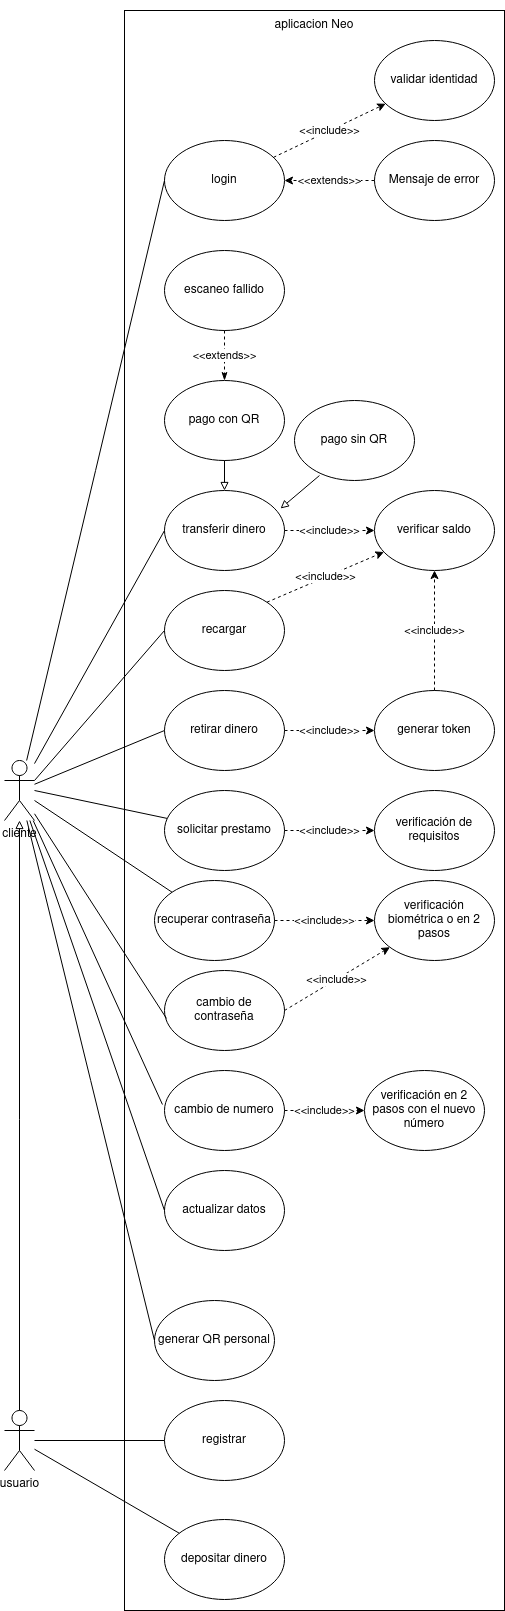

The diagram above was exported from draw.io. Its source (the exported page's mxGraphModel, read from the mxfile embedded in the PNG):
<mxGraphModel dx="1422" dy="1891" grid="1" gridSize="10" guides="1" tooltips="1" connect="1" arrows="1" fold="1" page="1" pageScale="1" pageWidth="827" pageHeight="1169" math="0" shadow="0">
  <root>
    <mxCell id="0" />
    <mxCell id="1" parent="0" />
    <mxCell id="xoq2YDQE5HF9h2IvqGk6-3" style="rounded=0;orthogonalLoop=1;jettySize=auto;html=1;endArrow=none;endFill=0;" edge="1" parent="1" target="kMbGCms4sSj-jszRTMLO-32">
      <mxGeometry relative="1" as="geometry">
        <mxPoint x="190" y="500" as="sourcePoint" />
      </mxGeometry>
    </mxCell>
    <mxCell id="xoq2YDQE5HF9h2IvqGk6-6" style="edgeStyle=none;rounded=0;orthogonalLoop=1;jettySize=auto;html=1;endArrow=none;endFill=0;" edge="1" parent="1" source="kMbGCms4sSj-jszRTMLO-2" target="kMbGCms4sSj-jszRTMLO-19">
      <mxGeometry relative="1" as="geometry" />
    </mxCell>
    <mxCell id="xoq2YDQE5HF9h2IvqGk6-7" style="edgeStyle=none;rounded=0;orthogonalLoop=1;jettySize=auto;html=1;entryX=0.017;entryY=0.6;entryDx=0;entryDy=0;entryPerimeter=0;endArrow=none;endFill=0;" edge="1" parent="1" source="kMbGCms4sSj-jszRTMLO-2" target="kMbGCms4sSj-jszRTMLO-21">
      <mxGeometry relative="1" as="geometry" />
    </mxCell>
    <mxCell id="xoq2YDQE5HF9h2IvqGk6-8" style="edgeStyle=none;rounded=0;orthogonalLoop=1;jettySize=auto;html=1;entryX=-0.017;entryY=0.425;entryDx=0;entryDy=0;entryPerimeter=0;endArrow=none;endFill=0;" edge="1" parent="1" source="kMbGCms4sSj-jszRTMLO-2" target="kMbGCms4sSj-jszRTMLO-22">
      <mxGeometry relative="1" as="geometry" />
    </mxCell>
    <mxCell id="xoq2YDQE5HF9h2IvqGk6-9" style="edgeStyle=none;rounded=0;orthogonalLoop=1;jettySize=auto;html=1;entryX=0;entryY=0.5;entryDx=0;entryDy=0;endArrow=none;endFill=0;" edge="1" parent="1" source="kMbGCms4sSj-jszRTMLO-2" target="kMbGCms4sSj-jszRTMLO-23">
      <mxGeometry relative="1" as="geometry" />
    </mxCell>
    <mxCell id="xoq2YDQE5HF9h2IvqGk6-11" style="edgeStyle=none;rounded=0;orthogonalLoop=1;jettySize=auto;html=1;entryX=0;entryY=0.5;entryDx=0;entryDy=0;endArrow=none;endFill=0;" edge="1" parent="1" source="kMbGCms4sSj-jszRTMLO-2" target="kMbGCms4sSj-jszRTMLO-17">
      <mxGeometry relative="1" as="geometry" />
    </mxCell>
    <mxCell id="xoq2YDQE5HF9h2IvqGk6-12" style="edgeStyle=none;rounded=0;orthogonalLoop=1;jettySize=auto;html=1;entryX=0;entryY=0.5;entryDx=0;entryDy=0;endArrow=none;endFill=0;" edge="1" parent="1" source="kMbGCms4sSj-jszRTMLO-2" target="kMbGCms4sSj-jszRTMLO-16">
      <mxGeometry relative="1" as="geometry" />
    </mxCell>
    <mxCell id="xoq2YDQE5HF9h2IvqGk6-19" style="edgeStyle=none;rounded=0;orthogonalLoop=1;jettySize=auto;html=1;entryX=0;entryY=0.5;entryDx=0;entryDy=0;startArrow=none;startFill=0;endArrow=none;endFill=0;" edge="1" parent="1" source="kMbGCms4sSj-jszRTMLO-2" target="xoq2YDQE5HF9h2IvqGk6-17">
      <mxGeometry relative="1" as="geometry" />
    </mxCell>
    <mxCell id="kMbGCms4sSj-jszRTMLO-2" value="cliente" style="shape=umlActor;verticalLabelPosition=bottom;verticalAlign=top;html=1;outlineConnect=0;fillColor=none;" parent="1" vertex="1">
      <mxGeometry x="160" y="470" width="30" height="60" as="geometry" />
    </mxCell>
    <mxCell id="kMbGCms4sSj-jszRTMLO-10" value="" style="edgeStyle=none;rounded=0;orthogonalLoop=1;jettySize=auto;html=1;startArrow=none;startFill=0;endArrow=block;endFill=0;strokeWidth=1;" parent="1" source="kMbGCms4sSj-jszRTMLO-3" target="kMbGCms4sSj-jszRTMLO-2" edge="1">
      <mxGeometry relative="1" as="geometry" />
    </mxCell>
    <mxCell id="kMbGCms4sSj-jszRTMLO-15" style="edgeStyle=none;rounded=0;orthogonalLoop=1;jettySize=auto;html=1;entryX=0;entryY=0.5;entryDx=0;entryDy=0;startArrow=none;startFill=0;endArrow=none;endFill=0;strokeWidth=1;" parent="1" source="kMbGCms4sSj-jszRTMLO-3" target="kMbGCms4sSj-jszRTMLO-13" edge="1">
      <mxGeometry relative="1" as="geometry" />
    </mxCell>
    <mxCell id="xoq2YDQE5HF9h2IvqGk6-13" style="edgeStyle=none;rounded=0;orthogonalLoop=1;jettySize=auto;html=1;endArrow=none;endFill=0;" edge="1" parent="1" source="kMbGCms4sSj-jszRTMLO-3" target="kMbGCms4sSj-jszRTMLO-42">
      <mxGeometry relative="1" as="geometry" />
    </mxCell>
    <mxCell id="kMbGCms4sSj-jszRTMLO-3" value="usuario" style="shape=umlActor;verticalLabelPosition=bottom;verticalAlign=top;html=1;outlineConnect=0;fillColor=none;" parent="1" vertex="1">
      <mxGeometry x="160" y="1120" width="30" height="60" as="geometry" />
    </mxCell>
    <mxCell id="kMbGCms4sSj-jszRTMLO-11" value="" style="rounded=0;whiteSpace=wrap;html=1;fillColor=none;" parent="1" vertex="1">
      <mxGeometry x="280" y="-280" width="380" height="1600" as="geometry" />
    </mxCell>
    <mxCell id="kMbGCms4sSj-jszRTMLO-12" value="aplicacion Neo" style="text;html=1;strokeColor=none;fillColor=none;align=center;verticalAlign=middle;whiteSpace=wrap;rounded=0;" parent="1" vertex="1">
      <mxGeometry x="390" y="-290" width="160" height="50" as="geometry" />
    </mxCell>
    <mxCell id="kMbGCms4sSj-jszRTMLO-13" value="registrar" style="ellipse;whiteSpace=wrap;html=1;fillColor=none;" parent="1" vertex="1">
      <mxGeometry x="320" y="1110" width="120" height="80" as="geometry" />
    </mxCell>
    <mxCell id="kMbGCms4sSj-jszRTMLO-25" value="&amp;lt;&amp;lt;include&amp;gt;&amp;gt;" style="edgeStyle=none;rounded=0;orthogonalLoop=1;jettySize=auto;html=1;startArrow=none;startFill=0;endArrow=classic;endFill=1;strokeWidth=1;dashed=1;" parent="1" source="kMbGCms4sSj-jszRTMLO-16" target="kMbGCms4sSj-jszRTMLO-24" edge="1">
      <mxGeometry relative="1" as="geometry" />
    </mxCell>
    <mxCell id="kMbGCms4sSj-jszRTMLO-16" value="login" style="ellipse;whiteSpace=wrap;html=1;fillColor=none;" parent="1" vertex="1">
      <mxGeometry x="320" y="-150" width="120" height="80" as="geometry" />
    </mxCell>
    <mxCell id="kMbGCms4sSj-jszRTMLO-33" value="&amp;lt;&amp;lt;include&amp;gt;&amp;gt;" style="edgeStyle=none;rounded=0;orthogonalLoop=1;jettySize=auto;html=1;dashed=1;startArrow=none;startFill=0;endArrow=classic;endFill=1;strokeWidth=1;" parent="1" source="kMbGCms4sSj-jszRTMLO-17" target="kMbGCms4sSj-jszRTMLO-31" edge="1">
      <mxGeometry relative="1" as="geometry" />
    </mxCell>
    <mxCell id="kMbGCms4sSj-jszRTMLO-17" value="transferir dinero" style="ellipse;whiteSpace=wrap;html=1;fillColor=none;" parent="1" vertex="1">
      <mxGeometry x="320" y="200" width="120" height="80" as="geometry" />
    </mxCell>
    <mxCell id="kMbGCms4sSj-jszRTMLO-36" value="&amp;lt;&amp;lt;include&amp;gt;&amp;gt;" style="edgeStyle=none;rounded=0;orthogonalLoop=1;jettySize=auto;html=1;exitX=1;exitY=0;exitDx=0;exitDy=0;dashed=1;startArrow=none;startFill=0;endArrow=classic;endFill=1;strokeWidth=1;" parent="1" source="kMbGCms4sSj-jszRTMLO-18" target="kMbGCms4sSj-jszRTMLO-31" edge="1">
      <mxGeometry relative="1" as="geometry" />
    </mxCell>
    <mxCell id="xoq2YDQE5HF9h2IvqGk6-5" style="rounded=0;orthogonalLoop=1;jettySize=auto;html=1;exitX=0;exitY=0.5;exitDx=0;exitDy=0;entryX=1;entryY=0.3333333333333333;entryDx=0;entryDy=0;entryPerimeter=0;endArrow=none;endFill=0;" edge="1" parent="1" source="kMbGCms4sSj-jszRTMLO-18" target="kMbGCms4sSj-jszRTMLO-2">
      <mxGeometry relative="1" as="geometry" />
    </mxCell>
    <mxCell id="kMbGCms4sSj-jszRTMLO-18" value="recargar" style="ellipse;whiteSpace=wrap;html=1;fillColor=none;" parent="1" vertex="1">
      <mxGeometry x="320" y="300" width="120" height="80" as="geometry" />
    </mxCell>
    <mxCell id="kMbGCms4sSj-jszRTMLO-38" value="&amp;lt;&amp;lt;include&amp;gt;&amp;gt;" style="edgeStyle=none;rounded=0;orthogonalLoop=1;jettySize=auto;html=1;dashed=1;startArrow=none;startFill=0;endArrow=classic;endFill=1;strokeWidth=1;" parent="1" source="kMbGCms4sSj-jszRTMLO-19" target="kMbGCms4sSj-jszRTMLO-37" edge="1">
      <mxGeometry relative="1" as="geometry" />
    </mxCell>
    <mxCell id="kMbGCms4sSj-jszRTMLO-19" value="recuperar contraseña" style="ellipse;whiteSpace=wrap;html=1;fillColor=none;" parent="1" vertex="1">
      <mxGeometry x="310" y="590" width="120" height="80" as="geometry" />
    </mxCell>
    <mxCell id="kMbGCms4sSj-jszRTMLO-39" value="&amp;lt;&amp;lt;include&amp;gt;&amp;gt;" style="edgeStyle=none;rounded=0;orthogonalLoop=1;jettySize=auto;html=1;dashed=1;startArrow=none;startFill=0;endArrow=classic;endFill=1;strokeWidth=1;" parent="1" source="kMbGCms4sSj-jszRTMLO-20" target="kMbGCms4sSj-jszRTMLO-31" edge="1">
      <mxGeometry relative="1" as="geometry" />
    </mxCell>
    <mxCell id="kMbGCms4sSj-jszRTMLO-20" value="generar token" style="ellipse;whiteSpace=wrap;html=1;fillColor=none;" parent="1" vertex="1">
      <mxGeometry x="530" y="400" width="120" height="80" as="geometry" />
    </mxCell>
    <mxCell id="xoq2YDQE5HF9h2IvqGk6-2" value="&amp;lt;&amp;lt;include&amp;gt;&amp;gt;" style="rounded=0;orthogonalLoop=1;jettySize=auto;html=1;exitX=1;exitY=0.5;exitDx=0;exitDy=0;dashed=1;" edge="1" parent="1" source="kMbGCms4sSj-jszRTMLO-21" target="kMbGCms4sSj-jszRTMLO-37">
      <mxGeometry relative="1" as="geometry" />
    </mxCell>
    <mxCell id="kMbGCms4sSj-jszRTMLO-21" value="cambio de contraseña" style="ellipse;whiteSpace=wrap;html=1;fillColor=none;" parent="1" vertex="1">
      <mxGeometry x="320" y="680" width="120" height="80" as="geometry" />
    </mxCell>
    <mxCell id="kMbGCms4sSj-jszRTMLO-44" value="&amp;lt;&amp;lt;include&amp;gt;&amp;gt;" style="edgeStyle=none;rounded=0;orthogonalLoop=1;jettySize=auto;html=1;dashed=1;startArrow=none;startFill=0;endArrow=classic;endFill=1;strokeWidth=1;" parent="1" source="kMbGCms4sSj-jszRTMLO-22" target="kMbGCms4sSj-jszRTMLO-43" edge="1">
      <mxGeometry relative="1" as="geometry" />
    </mxCell>
    <mxCell id="kMbGCms4sSj-jszRTMLO-22" value="cambio de numero" style="ellipse;whiteSpace=wrap;html=1;fillColor=none;" parent="1" vertex="1">
      <mxGeometry x="320" y="780" width="120" height="80" as="geometry" />
    </mxCell>
    <mxCell id="kMbGCms4sSj-jszRTMLO-23" value="actualizar datos" style="ellipse;whiteSpace=wrap;html=1;fillColor=none;" parent="1" vertex="1">
      <mxGeometry x="320" y="880" width="120" height="80" as="geometry" />
    </mxCell>
    <mxCell id="kMbGCms4sSj-jszRTMLO-24" value="validar identidad" style="ellipse;whiteSpace=wrap;html=1;fillColor=none;" parent="1" vertex="1">
      <mxGeometry x="530" y="-250" width="120" height="80" as="geometry" />
    </mxCell>
    <mxCell id="kMbGCms4sSj-jszRTMLO-29" value="&amp;lt;&amp;lt;extends&amp;gt;&amp;gt;" style="edgeStyle=none;rounded=0;orthogonalLoop=1;jettySize=auto;html=1;dashed=1;startArrow=none;startFill=0;endArrow=classic;endFill=1;strokeWidth=1;" parent="1" source="kMbGCms4sSj-jszRTMLO-26" target="kMbGCms4sSj-jszRTMLO-16" edge="1">
      <mxGeometry relative="1" as="geometry" />
    </mxCell>
    <mxCell id="kMbGCms4sSj-jszRTMLO-26" value="Mensaje de error" style="ellipse;whiteSpace=wrap;html=1;fillColor=none;" parent="1" vertex="1">
      <mxGeometry x="530" y="-150" width="120" height="80" as="geometry" />
    </mxCell>
    <mxCell id="kMbGCms4sSj-jszRTMLO-31" value="verificar saldo" style="ellipse;whiteSpace=wrap;html=1;fillColor=none;" parent="1" vertex="1">
      <mxGeometry x="530" y="200" width="120" height="80" as="geometry" />
    </mxCell>
    <mxCell id="kMbGCms4sSj-jszRTMLO-35" value="&amp;lt;&amp;lt;include&amp;gt;&amp;gt;" style="edgeStyle=none;rounded=0;orthogonalLoop=1;jettySize=auto;html=1;dashed=1;startArrow=none;startFill=0;endArrow=classic;endFill=1;strokeWidth=1;" parent="1" source="kMbGCms4sSj-jszRTMLO-32" target="kMbGCms4sSj-jszRTMLO-34" edge="1">
      <mxGeometry relative="1" as="geometry" />
    </mxCell>
    <mxCell id="kMbGCms4sSj-jszRTMLO-32" value="solicitar prestamo" style="ellipse;whiteSpace=wrap;html=1;fillColor=none;" parent="1" vertex="1">
      <mxGeometry x="320" y="500" width="120" height="80" as="geometry" />
    </mxCell>
    <mxCell id="kMbGCms4sSj-jszRTMLO-34" value="verificación de requisitos" style="ellipse;whiteSpace=wrap;html=1;fillColor=none;" parent="1" vertex="1">
      <mxGeometry x="530" y="500" width="120" height="80" as="geometry" />
    </mxCell>
    <mxCell id="kMbGCms4sSj-jszRTMLO-37" value="verificación biométrica o en 2 pasos" style="ellipse;whiteSpace=wrap;html=1;fillColor=none;" parent="1" vertex="1">
      <mxGeometry x="530" y="590" width="120" height="80" as="geometry" />
    </mxCell>
    <mxCell id="kMbGCms4sSj-jszRTMLO-41" value="&amp;lt;&amp;lt;include&amp;gt;&amp;gt;" style="edgeStyle=none;rounded=0;orthogonalLoop=1;jettySize=auto;html=1;dashed=1;startArrow=none;startFill=0;endArrow=classic;endFill=1;strokeWidth=1;" parent="1" source="kMbGCms4sSj-jszRTMLO-40" target="kMbGCms4sSj-jszRTMLO-20" edge="1">
      <mxGeometry relative="1" as="geometry" />
    </mxCell>
    <mxCell id="xoq2YDQE5HF9h2IvqGk6-4" style="rounded=0;orthogonalLoop=1;jettySize=auto;html=1;exitX=0;exitY=0.5;exitDx=0;exitDy=0;endArrow=none;endFill=0;" edge="1" parent="1" source="kMbGCms4sSj-jszRTMLO-40" target="kMbGCms4sSj-jszRTMLO-2">
      <mxGeometry relative="1" as="geometry" />
    </mxCell>
    <mxCell id="kMbGCms4sSj-jszRTMLO-40" value="retirar dinero" style="ellipse;whiteSpace=wrap;html=1;fillColor=none;" parent="1" vertex="1">
      <mxGeometry x="320" y="400" width="120" height="80" as="geometry" />
    </mxCell>
    <mxCell id="kMbGCms4sSj-jszRTMLO-42" value="depositar dinero" style="ellipse;whiteSpace=wrap;html=1;fillColor=none;" parent="1" vertex="1">
      <mxGeometry x="320" y="1229" width="120" height="80" as="geometry" />
    </mxCell>
    <mxCell id="kMbGCms4sSj-jszRTMLO-43" value="verificación en 2 pasos con el nuevo número" style="ellipse;whiteSpace=wrap;html=1;fillColor=none;" parent="1" vertex="1">
      <mxGeometry x="520" y="780" width="120" height="80" as="geometry" />
    </mxCell>
    <mxCell id="xoq2YDQE5HF9h2IvqGk6-17" value="generar QR personal" style="ellipse;whiteSpace=wrap;html=1;fillColor=none;" vertex="1" parent="1">
      <mxGeometry x="310" y="1010" width="120" height="80" as="geometry" />
    </mxCell>
    <mxCell id="xoq2YDQE5HF9h2IvqGk6-23" value="" style="edgeStyle=none;rounded=0;orthogonalLoop=1;jettySize=auto;html=1;startArrow=none;startFill=0;endArrow=block;endFill=0;entryX=0.5;entryY=0;entryDx=0;entryDy=0;" edge="1" parent="1" source="xoq2YDQE5HF9h2IvqGk6-21" target="kMbGCms4sSj-jszRTMLO-17">
      <mxGeometry relative="1" as="geometry" />
    </mxCell>
    <mxCell id="xoq2YDQE5HF9h2IvqGk6-21" value="pago con QR" style="ellipse;whiteSpace=wrap;html=1;fillColor=none;" vertex="1" parent="1">
      <mxGeometry x="320" y="90" width="120" height="80" as="geometry" />
    </mxCell>
    <mxCell id="xoq2YDQE5HF9h2IvqGk6-24" style="edgeStyle=none;rounded=0;orthogonalLoop=1;jettySize=auto;html=1;startArrow=none;startFill=0;endArrow=block;endFill=0;exitX=0.208;exitY=0.938;exitDx=0;exitDy=0;exitPerimeter=0;entryX=0.967;entryY=0.225;entryDx=0;entryDy=0;entryPerimeter=0;" edge="1" parent="1" source="xoq2YDQE5HF9h2IvqGk6-22" target="kMbGCms4sSj-jszRTMLO-17">
      <mxGeometry relative="1" as="geometry" />
    </mxCell>
    <mxCell id="xoq2YDQE5HF9h2IvqGk6-22" value="&lt;div&gt;pago sin QR&lt;/div&gt;" style="ellipse;whiteSpace=wrap;html=1;fillColor=none;" vertex="1" parent="1">
      <mxGeometry x="450" y="110" width="120" height="80" as="geometry" />
    </mxCell>
    <mxCell id="xoq2YDQE5HF9h2IvqGk6-26" value="&amp;lt;&amp;lt;extends&amp;gt;&amp;gt;" style="edgeStyle=none;rounded=0;orthogonalLoop=1;jettySize=auto;html=1;startArrow=none;startFill=0;endArrow=classicThin;endFill=1;dashed=1;" edge="1" parent="1" source="xoq2YDQE5HF9h2IvqGk6-25" target="xoq2YDQE5HF9h2IvqGk6-21">
      <mxGeometry relative="1" as="geometry" />
    </mxCell>
    <mxCell id="xoq2YDQE5HF9h2IvqGk6-25" value="escaneo fallido" style="ellipse;whiteSpace=wrap;html=1;fillColor=none;" vertex="1" parent="1">
      <mxGeometry x="320" y="-40" width="120" height="80" as="geometry" />
    </mxCell>
  </root>
</mxGraphModel>